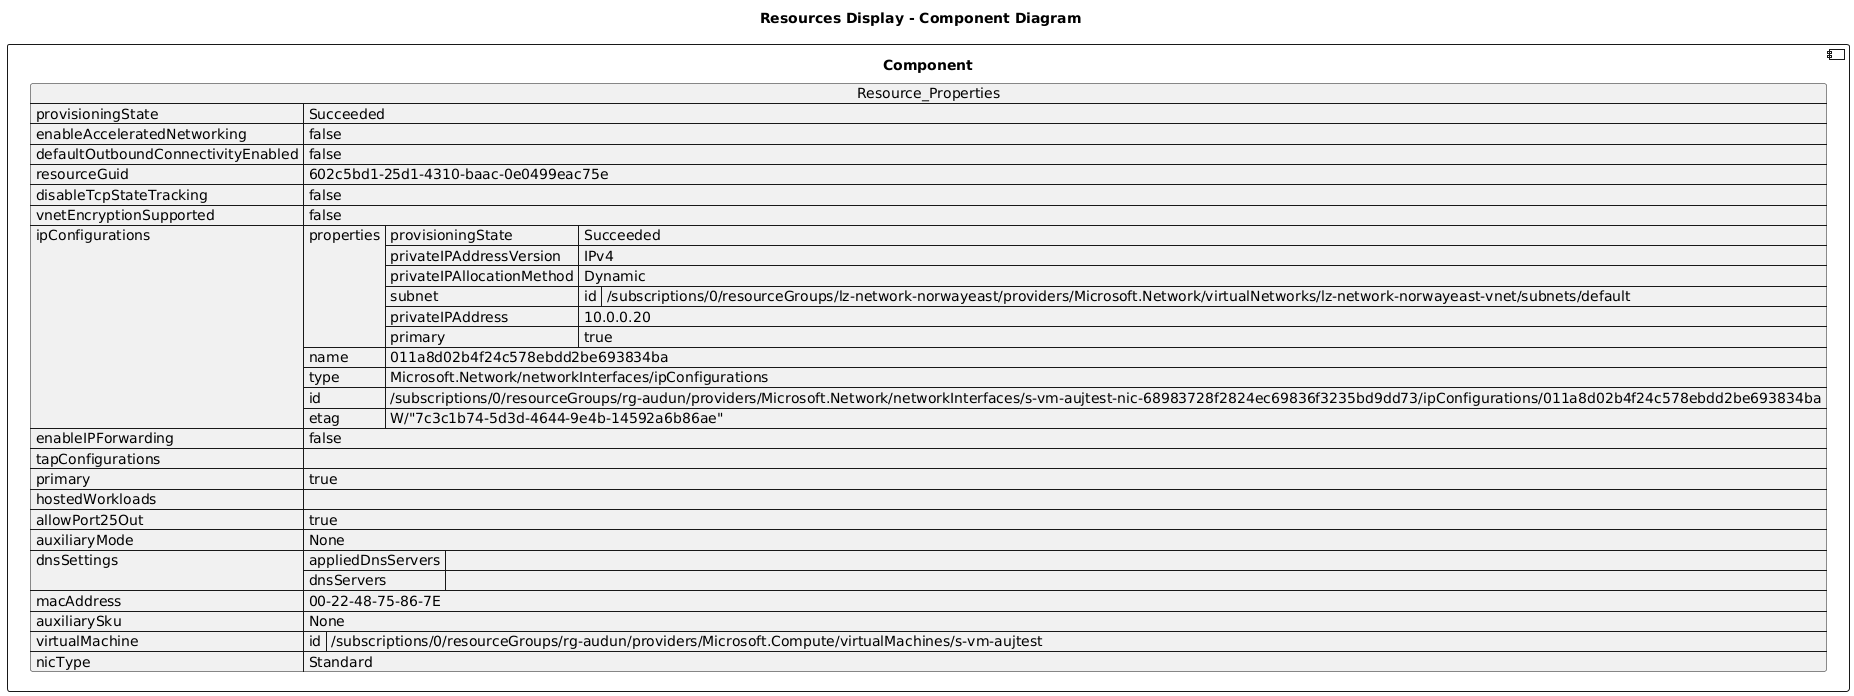

The diagram above was rendered by PlantUML. Its source (embedded in the PNG):
@startuml

title Resources Display - Component Diagram

component Component {

json  Resource_Properties {
  "provisioningState": "Succeeded",
  "enableAcceleratedNetworking": false,
  "defaultOutboundConnectivityEnabled": false,
  "resourceGuid": "602c5bd1-25d1-4310-baac-0e0499eac75e",
  "disableTcpStateTracking": false,
  "vnetEncryptionSupported": false,
  "ipConfigurations": [
    {
      "properties": {
        "provisioningState": "Succeeded",
        "privateIPAddressVersion": "IPv4",
        "privateIPAllocationMethod": "Dynamic",
        "subnet": {
          "id": "/subscriptions/0/resourceGroups/lz-network-norwayeast/providers/Microsoft.Network/virtualNetworks/lz-network-norwayeast-vnet/subnets/default"
        },
        "privateIPAddress": "10.0.0.20",
        "primary": true
      },
      "name": "011a8d02b4f24c578ebdd2be693834ba",
      "type": "Microsoft.Network/networkInterfaces/ipConfigurations",
      "id": "/subscriptions/0/resourceGroups/rg-audun/providers/Microsoft.Network/networkInterfaces/s-vm-aujtest-nic-68983728f2824ec69836f3235bd9dd73/ipConfigurations/011a8d02b4f24c578ebdd2be693834ba",
      "etag": "W/\"7c3c1b74-5d3d-4644-9e4b-14592a6b86ae\""
    }
  ],
  "enableIPForwarding": false,
  "tapConfigurations": [],
  "primary": true,
  "hostedWorkloads": [],
  "allowPort25Out": true,
  "auxiliaryMode": "None",
  "dnsSettings": {
    "appliedDnsServers": [],
    "dnsServers": []
  },
  "macAddress": "00-22-48-75-86-7E",
  "auxiliarySku": "None",
  "virtualMachine": {
    "id": "/subscriptions/0/resourceGroups/rg-audun/providers/Microsoft.Compute/virtualMachines/s-vm-aujtest"
  },
  "nicType": "Standard"
}
}
@enduml